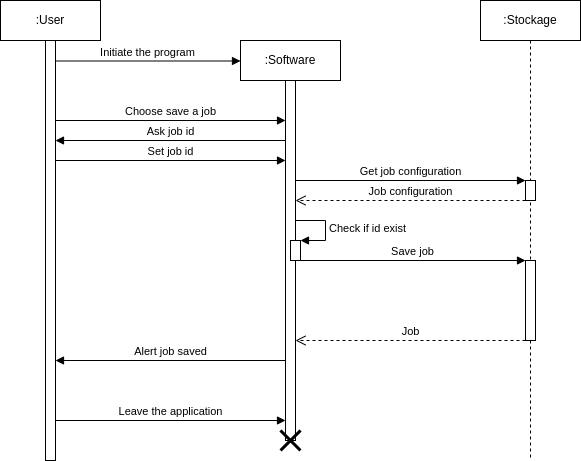

The diagram above was exported from draw.io. Its source (the exported page's mxGraphModel, read from the mxfile embedded in the PNG):
<mxGraphModel dx="574" dy="309" grid="1" gridSize="5" guides="1" tooltips="1" connect="1" arrows="1" fold="1" page="1" pageScale="1" pageWidth="1169" pageHeight="827" background="#ffffff" math="0" shadow="0">
  <root>
    <mxCell id="0" />
    <mxCell id="1" parent="0" />
    <mxCell id="I0YvOfS2Mqg3q9CI69w0-31" value=":User" style="shape=umlLifeline;perimeter=lifelinePerimeter;whiteSpace=wrap;html=1;container=1;collapsible=0;recursiveResize=0;outlineConnect=0;" parent="1" vertex="1">
      <mxGeometry x="295" y="200" width="100" height="460" as="geometry" />
    </mxCell>
    <mxCell id="tWsmC0pVwn2H7biBPb6A-1" value="" style="html=1;points=[];perimeter=orthogonalPerimeter;" parent="I0YvOfS2Mqg3q9CI69w0-31" vertex="1">
      <mxGeometry x="45" y="40" width="10" height="420" as="geometry" />
    </mxCell>
    <mxCell id="I0YvOfS2Mqg3q9CI69w0-32" value=":Software" style="shape=umlLifeline;perimeter=lifelinePerimeter;whiteSpace=wrap;html=1;container=1;collapsible=0;recursiveResize=0;outlineConnect=0;" parent="1" vertex="1">
      <mxGeometry x="535" y="240" width="100" height="400" as="geometry" />
    </mxCell>
    <mxCell id="tWsmC0pVwn2H7biBPb6A-3" value="" style="html=1;points=[];perimeter=orthogonalPerimeter;" parent="I0YvOfS2Mqg3q9CI69w0-32" vertex="1">
      <mxGeometry x="45" y="40" width="10" height="360" as="geometry" />
    </mxCell>
    <mxCell id="2cIE8Fvex7X3dNPyWzsV-28" value="" style="html=1;points=[];perimeter=orthogonalPerimeter;gradientColor=none;" parent="I0YvOfS2Mqg3q9CI69w0-32" vertex="1">
      <mxGeometry x="50" y="200" width="10" height="20" as="geometry" />
    </mxCell>
    <mxCell id="2cIE8Fvex7X3dNPyWzsV-29" value="Check if id exist" style="edgeStyle=orthogonalEdgeStyle;html=1;align=left;spacingLeft=2;endArrow=block;rounded=0;entryX=1;entryY=0;" parent="I0YvOfS2Mqg3q9CI69w0-32" target="2cIE8Fvex7X3dNPyWzsV-28" edge="1">
      <mxGeometry relative="1" as="geometry">
        <mxPoint x="55" y="180" as="sourcePoint" />
        <Array as="points">
          <mxPoint x="85" y="180" />
        </Array>
      </mxGeometry>
    </mxCell>
    <mxCell id="tWsmC0pVwn2H7biBPb6A-2" value="Initiate the program" style="html=1;verticalAlign=bottom;endArrow=block;rounded=0;entryX=0;entryY=0.025;entryDx=0;entryDy=0;entryPerimeter=0;" parent="1" edge="1">
      <mxGeometry width="80" relative="1" as="geometry">
        <mxPoint x="350" y="260.5" as="sourcePoint" />
        <mxPoint x="535" y="260.5" as="targetPoint" />
      </mxGeometry>
    </mxCell>
    <mxCell id="2cIE8Fvex7X3dNPyWzsV-18" value=":Stockage" style="shape=umlLifeline;perimeter=lifelinePerimeter;whiteSpace=wrap;html=1;container=1;collapsible=0;recursiveResize=0;outlineConnect=0;gradientColor=none;" parent="1" vertex="1">
      <mxGeometry x="775" y="200" width="100" height="460" as="geometry" />
    </mxCell>
    <mxCell id="2cIE8Fvex7X3dNPyWzsV-31" value="" style="html=1;points=[];perimeter=orthogonalPerimeter;gradientColor=none;" parent="2cIE8Fvex7X3dNPyWzsV-18" vertex="1">
      <mxGeometry x="45" y="260" width="10" height="80" as="geometry" />
    </mxCell>
    <mxCell id="DFcdUd3kX0voO5p0Bnbf-2" value="" style="html=1;points=[];perimeter=orthogonalPerimeter;" parent="2cIE8Fvex7X3dNPyWzsV-18" vertex="1">
      <mxGeometry x="45" y="180" width="10" height="20" as="geometry" />
    </mxCell>
    <mxCell id="2cIE8Fvex7X3dNPyWzsV-25" value="Choose save a job" style="html=1;verticalAlign=bottom;endArrow=block;rounded=0;" parent="1" edge="1">
      <mxGeometry width="80" relative="1" as="geometry">
        <mxPoint x="350" y="320" as="sourcePoint" />
        <mxPoint x="580" y="320" as="targetPoint" />
      </mxGeometry>
    </mxCell>
    <mxCell id="2cIE8Fvex7X3dNPyWzsV-26" value="Ask job id" style="html=1;verticalAlign=bottom;endArrow=block;rounded=0;" parent="1" edge="1">
      <mxGeometry width="80" relative="1" as="geometry">
        <mxPoint x="580" y="340" as="sourcePoint" />
        <mxPoint x="350" y="340" as="targetPoint" />
      </mxGeometry>
    </mxCell>
    <mxCell id="2cIE8Fvex7X3dNPyWzsV-30" value="Save job" style="html=1;verticalAlign=bottom;endArrow=block;rounded=0;" parent="1" source="2cIE8Fvex7X3dNPyWzsV-28" target="2cIE8Fvex7X3dNPyWzsV-31" edge="1">
      <mxGeometry width="80" relative="1" as="geometry">
        <mxPoint x="530" y="460" as="sourcePoint" />
        <mxPoint x="735" y="470" as="targetPoint" />
      </mxGeometry>
    </mxCell>
    <mxCell id="2cIE8Fvex7X3dNPyWzsV-32" value="Job" style="html=1;verticalAlign=bottom;endArrow=open;dashed=1;endSize=8;rounded=0;" parent="1" edge="1">
      <mxGeometry relative="1" as="geometry">
        <mxPoint x="820" y="540" as="sourcePoint" />
        <mxPoint x="590" y="540" as="targetPoint" />
      </mxGeometry>
    </mxCell>
    <mxCell id="2cIE8Fvex7X3dNPyWzsV-35" value="Leave the application" style="html=1;verticalAlign=bottom;endArrow=block;rounded=0;" parent="1" edge="1">
      <mxGeometry width="80" relative="1" as="geometry">
        <mxPoint x="350" y="620" as="sourcePoint" />
        <mxPoint x="580" y="620" as="targetPoint" />
      </mxGeometry>
    </mxCell>
    <mxCell id="dTqjqHzkQ8BZxXRIWtVz-1" value="Alert job saved" style="html=1;verticalAlign=bottom;endArrow=block;rounded=0;" parent="1" edge="1">
      <mxGeometry width="80" relative="1" as="geometry">
        <mxPoint x="580" y="560" as="sourcePoint" />
        <mxPoint x="350" y="560" as="targetPoint" />
      </mxGeometry>
    </mxCell>
    <mxCell id="2cIE8Fvex7X3dNPyWzsV-7" value="" style="shape=umlDestroy;whiteSpace=wrap;html=1;strokeWidth=3;strokeColor=default;gradientColor=none;" parent="1" vertex="1">
      <mxGeometry x="575" y="630" width="20" height="20" as="geometry" />
    </mxCell>
    <mxCell id="vdV4uvZZlzBmi-UtVNZi-2" value="Set job id" style="html=1;verticalAlign=bottom;endArrow=block;rounded=0;" parent="1" edge="1">
      <mxGeometry width="80" relative="1" as="geometry">
        <mxPoint x="350" y="360" as="sourcePoint" />
        <mxPoint x="580" y="360" as="targetPoint" />
      </mxGeometry>
    </mxCell>
    <mxCell id="DFcdUd3kX0voO5p0Bnbf-1" value="Get job configuration" style="html=1;verticalAlign=bottom;endArrow=block;rounded=0;" parent="1" edge="1">
      <mxGeometry width="80" relative="1" as="geometry">
        <mxPoint x="590" y="380" as="sourcePoint" />
        <mxPoint x="820" y="380" as="targetPoint" />
      </mxGeometry>
    </mxCell>
    <mxCell id="DFcdUd3kX0voO5p0Bnbf-3" value="Job configuration" style="html=1;verticalAlign=bottom;endArrow=open;dashed=1;endSize=8;rounded=0;" parent="1" edge="1">
      <mxGeometry relative="1" as="geometry">
        <mxPoint x="820" y="400" as="sourcePoint" />
        <mxPoint x="590" y="400" as="targetPoint" />
      </mxGeometry>
    </mxCell>
  </root>
</mxGraphModel>